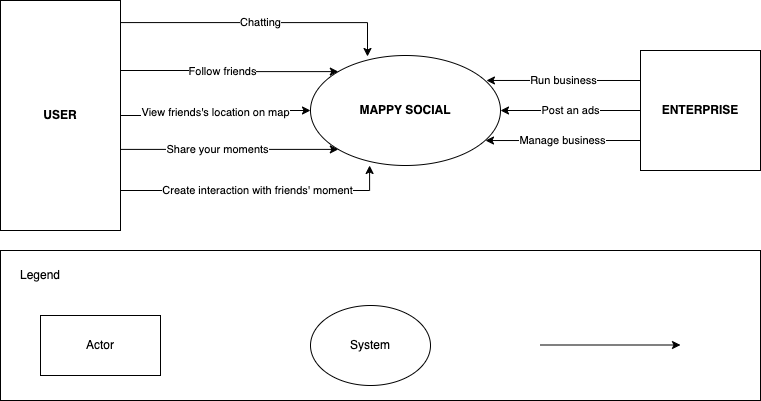

The diagram above was exported from draw.io. Its source (the exported page's mxGraphModel, read from the mxfile embedded in the PNG):
<mxGraphModel dx="954" dy="528" grid="1" gridSize="10" guides="1" tooltips="1" connect="1" arrows="1" fold="1" page="1" pageScale="1" pageWidth="827" pageHeight="1169" math="0" shadow="0">
  <root>
    <mxCell id="0" />
    <mxCell id="1" parent="0" />
    <mxCell id="WGAhNdIWUlkl9RksVWzF-1" value="MAPPY SOCIAL" style="ellipse;whiteSpace=wrap;html=1;fontStyle=1" parent="1" vertex="1">
      <mxGeometry x="370" y="225" width="190" height="110" as="geometry" />
    </mxCell>
    <mxCell id="WGAhNdIWUlkl9RksVWzF-3" value="View friends's location on map" style="edgeStyle=orthogonalEdgeStyle;rounded=0;orthogonalLoop=1;jettySize=auto;html=1;entryX=0;entryY=0.5;entryDx=0;entryDy=0;" parent="1" source="WGAhNdIWUlkl9RksVWzF-2" target="WGAhNdIWUlkl9RksVWzF-1" edge="1">
      <mxGeometry relative="1" as="geometry" />
    </mxCell>
    <mxCell id="WGAhNdIWUlkl9RksVWzF-8" value="Follow friends" style="edgeStyle=orthogonalEdgeStyle;rounded=0;orthogonalLoop=1;jettySize=auto;html=1;exitX=1;exitY=0.25;exitDx=0;exitDy=0;entryX=0;entryY=0;entryDx=0;entryDy=0;" parent="1" source="WGAhNdIWUlkl9RksVWzF-2" target="WGAhNdIWUlkl9RksVWzF-1" edge="1">
      <mxGeometry relative="1" as="geometry">
        <Array as="points">
          <mxPoint x="180" y="240" />
          <mxPoint x="275" y="240" />
          <mxPoint x="275" y="241" />
        </Array>
      </mxGeometry>
    </mxCell>
    <mxCell id="WGAhNdIWUlkl9RksVWzF-9" value="Share your moments" style="edgeStyle=orthogonalEdgeStyle;rounded=0;orthogonalLoop=1;jettySize=auto;html=1;exitX=1;exitY=0.75;exitDx=0;exitDy=0;entryX=0;entryY=1;entryDx=0;entryDy=0;" parent="1" source="WGAhNdIWUlkl9RksVWzF-2" target="WGAhNdIWUlkl9RksVWzF-1" edge="1">
      <mxGeometry relative="1" as="geometry">
        <Array as="points">
          <mxPoint x="180" y="319" />
        </Array>
      </mxGeometry>
    </mxCell>
    <mxCell id="WGAhNdIWUlkl9RksVWzF-2" value="USER" style="rounded=0;whiteSpace=wrap;html=1;fontStyle=1" parent="1" vertex="1">
      <mxGeometry x="60" y="170" width="120" height="230" as="geometry" />
    </mxCell>
    <mxCell id="WGAhNdIWUlkl9RksVWzF-10" value="Chatting" style="edgeStyle=orthogonalEdgeStyle;rounded=0;orthogonalLoop=1;jettySize=auto;html=1;exitX=1;exitY=0.096;exitDx=0;exitDy=0;entryX=0.3;entryY=0.009;entryDx=0;entryDy=0;entryPerimeter=0;exitPerimeter=0;" parent="1" source="WGAhNdIWUlkl9RksVWzF-2" target="WGAhNdIWUlkl9RksVWzF-1" edge="1">
      <mxGeometry relative="1" as="geometry">
        <Array as="points">
          <mxPoint x="427" y="192" />
        </Array>
      </mxGeometry>
    </mxCell>
    <mxCell id="WGAhNdIWUlkl9RksVWzF-11" value="Create interaction with friends' moment" style="edgeStyle=orthogonalEdgeStyle;rounded=0;orthogonalLoop=1;jettySize=auto;html=1;entryX=0.311;entryY=1;entryDx=0;entryDy=0;entryPerimeter=0;" parent="1" target="WGAhNdIWUlkl9RksVWzF-1" edge="1">
      <mxGeometry relative="1" as="geometry">
        <mxPoint x="180" y="360" as="sourcePoint" />
        <Array as="points">
          <mxPoint x="180" y="360" />
          <mxPoint x="429" y="360" />
        </Array>
      </mxGeometry>
    </mxCell>
    <mxCell id="WGAhNdIWUlkl9RksVWzF-14" value="Post an ads" style="edgeStyle=orthogonalEdgeStyle;rounded=0;orthogonalLoop=1;jettySize=auto;html=1;entryX=1;entryY=0.5;entryDx=0;entryDy=0;" parent="1" source="WGAhNdIWUlkl9RksVWzF-13" target="WGAhNdIWUlkl9RksVWzF-1" edge="1">
      <mxGeometry relative="1" as="geometry" />
    </mxCell>
    <mxCell id="WGAhNdIWUlkl9RksVWzF-13" value="ENTERPRISE" style="rounded=0;whiteSpace=wrap;html=1;fontStyle=1" parent="1" vertex="1">
      <mxGeometry x="700" y="220" width="120" height="120" as="geometry" />
    </mxCell>
    <mxCell id="WGAhNdIWUlkl9RksVWzF-16" value="Run business" style="edgeStyle=orthogonalEdgeStyle;rounded=0;orthogonalLoop=1;jettySize=auto;html=1;exitX=0;exitY=0.25;exitDx=0;exitDy=0;entryX=0.926;entryY=0.227;entryDx=0;entryDy=0;entryPerimeter=0;" parent="1" source="WGAhNdIWUlkl9RksVWzF-13" target="WGAhNdIWUlkl9RksVWzF-1" edge="1">
      <mxGeometry relative="1" as="geometry" />
    </mxCell>
    <mxCell id="WGAhNdIWUlkl9RksVWzF-17" value="Manage business" style="edgeStyle=orthogonalEdgeStyle;rounded=0;orthogonalLoop=1;jettySize=auto;html=1;exitX=0;exitY=0.75;exitDx=0;exitDy=0;entryX=0.921;entryY=0.773;entryDx=0;entryDy=0;entryPerimeter=0;" parent="1" source="WGAhNdIWUlkl9RksVWzF-13" target="WGAhNdIWUlkl9RksVWzF-1" edge="1">
      <mxGeometry relative="1" as="geometry" />
    </mxCell>
    <mxCell id="CASO3FPXCHZFv5w1CcYj-1" value="" style="rounded=0;whiteSpace=wrap;html=1;" parent="1" vertex="1">
      <mxGeometry x="60" y="420" width="760" height="150" as="geometry" />
    </mxCell>
    <mxCell id="CASO3FPXCHZFv5w1CcYj-2" value="Legend" style="text;html=1;strokeColor=none;fillColor=none;align=center;verticalAlign=middle;whiteSpace=wrap;rounded=0;" parent="1" vertex="1">
      <mxGeometry x="70" y="430" width="60" height="30" as="geometry" />
    </mxCell>
    <mxCell id="CASO3FPXCHZFv5w1CcYj-3" value="Actor" style="rounded=0;whiteSpace=wrap;html=1;" parent="1" vertex="1">
      <mxGeometry x="100" y="485" width="120" height="60" as="geometry" />
    </mxCell>
    <mxCell id="CASO3FPXCHZFv5w1CcYj-5" value="System" style="ellipse;whiteSpace=wrap;html=1;" parent="1" vertex="1">
      <mxGeometry x="370" y="475" width="120" height="80" as="geometry" />
    </mxCell>
    <mxCell id="CASO3FPXCHZFv5w1CcYj-6" value="" style="endArrow=classic;html=1;rounded=0;" parent="1" edge="1">
      <mxGeometry width="50" height="50" relative="1" as="geometry">
        <mxPoint x="600" y="514.5" as="sourcePoint" />
        <mxPoint x="740" y="514.5" as="targetPoint" />
      </mxGeometry>
    </mxCell>
  </root>
</mxGraphModel>